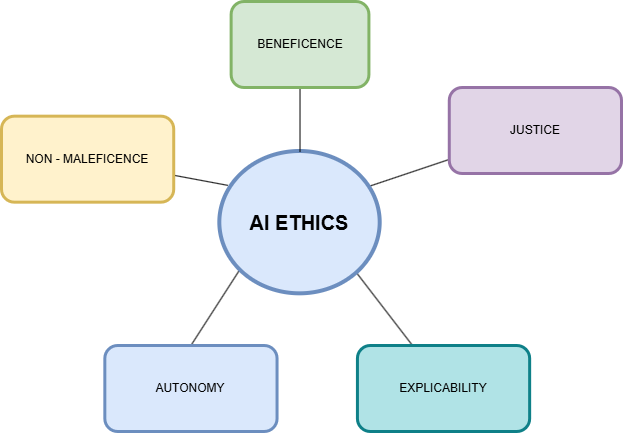

The diagram above was exported from draw.io. Its source (the exported page's mxGraphModel, read from the mxfile embedded in the PNG):
<mxGraphModel dx="1212" dy="1080" grid="1" gridSize="10" guides="1" tooltips="1" connect="1" arrows="1" fold="1" page="1" pageScale="1" pageWidth="850" pageHeight="1100" math="0" shadow="0">
  <root>
    <mxCell id="0" />
    <mxCell id="1" parent="0" />
    <mxCell id="2" edge="1" parent="1" source="6" style="rounded=0;orthogonalLoop=1;jettySize=auto;html=1;endArrow=none;endFill=0;exitX=0.05;exitY=0.238;exitDx=0;exitDy=0;exitPerimeter=0;" target="7" value="">
      <mxGeometry relative="1" as="geometry" />
    </mxCell>
    <mxCell id="3" edge="1" parent="1" source="6" style="rounded=0;orthogonalLoop=1;jettySize=auto;html=1;exitX=0.917;exitY=0.25;exitDx=0;exitDy=0;exitPerimeter=0;endArrow=none;endFill=0;" target="8" value="">
      <mxGeometry relative="1" as="geometry" />
    </mxCell>
    <mxCell id="4" edge="1" parent="1" style="rounded=0;orthogonalLoop=1;jettySize=auto;html=1;entryX=0.5;entryY=0;entryDx=0;entryDy=0;endArrow=none;endFill=0;" target="11" value="">
      <mxGeometry relative="1" as="geometry">
        <mxPoint x="410" y="290" as="sourcePoint" />
        <mxPoint x="343.7037037037037" y="455.6666666666667" as="targetPoint" />
      </mxGeometry>
    </mxCell>
    <mxCell id="5" edge="1" parent="1" source="6" style="rounded=0;orthogonalLoop=1;jettySize=auto;html=1;exitX=1;exitY=1;exitDx=0;exitDy=0;endArrow=none;endFill=0;">
      <mxGeometry relative="1" as="geometry">
        <mxPoint x="571" y="384" as="targetPoint" />
      </mxGeometry>
    </mxCell>
    <mxCell id="6" parent="1" style="ellipse;whiteSpace=wrap;html=1;fillColor=#dae8fc;strokeColor=#6c8ebf;strokeWidth=4;" value="&lt;b&gt;&lt;font style=&quot;font-size: 20px;&quot;&gt;AI ETHICS&lt;/font&gt;&lt;/b&gt;" vertex="1">
      <mxGeometry height="142.33" width="160.37" x="378.33" y="190" as="geometry" />
    </mxCell>
    <mxCell id="7" parent="1" style="rounded=1;whiteSpace=wrap;html=1;fillColor=#fff2cc;strokeColor=#d6b656;strokeWidth=3;" value="NON - MALEFICENCE" vertex="1">
      <mxGeometry height="86" width="172.22222222222226" x="160" y="154.66666666666669" as="geometry" />
    </mxCell>
    <mxCell id="8" parent="1" style="rounded=1;whiteSpace=wrap;html=1;fillColor=#e1d5e7;strokeColor=#9673a6;strokeWidth=3;" value="JUSTICE" vertex="1">
      <mxGeometry height="86" width="172.22222222222226" x="607.7777777777778" y="126" as="geometry" />
    </mxCell>
    <mxCell id="9" edge="1" parent="1" source="6" style="edgeStyle=orthogonalEdgeStyle;rounded=0;orthogonalLoop=1;jettySize=auto;html=1;curved=1;exitX=0.5;exitY=0;exitDx=0;exitDy=0;entryX=0.5;entryY=1;entryDx=0;entryDy=0;endArrow=none;endFill=0;" target="10" value="">
      <mxGeometry relative="1" as="geometry">
        <mxPoint x="343.7037037037037" y="183.33333333333334" as="targetPoint" />
      </mxGeometry>
    </mxCell>
    <mxCell id="10" parent="1" style="rounded=1;whiteSpace=wrap;html=1;fillColor=#d5e8d4;strokeColor=#82b366;strokeWidth=3;" value="BENEFICENCE" vertex="1">
      <mxGeometry height="86" width="137.7777777777778" x="389.6296296296297" y="40" as="geometry" />
    </mxCell>
    <mxCell id="11" parent="1" style="rounded=1;whiteSpace=wrap;html=1;fillColor=#dae8fc;strokeColor=#6c8ebf;strokeWidth=3;" value="AUTONOMY" vertex="1">
      <mxGeometry height="86" width="172.22222222222226" x="263.33333333333337" y="384" as="geometry" />
    </mxCell>
    <mxCell id="12" parent="1" style="rounded=1;whiteSpace=wrap;html=1;fillColor=#b0e3e6;strokeColor=#0e8088;strokeWidth=3;" value="EXPLICABILITY" vertex="1">
      <mxGeometry height="86" width="172.22222222222226" x="515.925925925926" y="384" as="geometry" />
    </mxCell>
  </root>
</mxGraphModel>